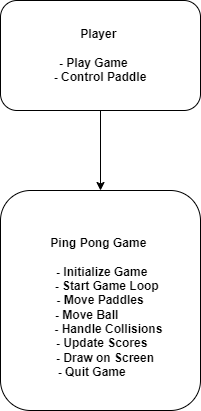

The diagram above was exported from draw.io. Its source (the exported page's mxGraphModel, read from the mxfile embedded in the PNG):
<mxGraphModel dx="1050" dy="522" grid="1" gridSize="10" guides="1" tooltips="1" connect="1" arrows="1" fold="1" page="1" pageScale="1" pageWidth="827" pageHeight="1169" math="0" shadow="0">
  <root>
    <mxCell id="0" />
    <mxCell id="1" parent="0" />
    <mxCell id="tj9FdpeDorU7b2PRdxnz-4" value="" style="edgeStyle=orthogonalEdgeStyle;rounded=0;orthogonalLoop=1;jettySize=auto;html=1;" edge="1" parent="1" source="tj9FdpeDorU7b2PRdxnz-2" target="tj9FdpeDorU7b2PRdxnz-3">
      <mxGeometry relative="1" as="geometry" />
    </mxCell>
    <mxCell id="tj9FdpeDorU7b2PRdxnz-2" value="&lt;div style=&quot;border-color: var(--border-color);&quot;&gt;&lt;b&gt;Player&amp;nbsp;&lt;/b&gt;&lt;/div&gt;&lt;div style=&quot;border-color: var(--border-color);&quot;&gt;&lt;b&gt;&amp;nbsp;&amp;nbsp; &amp;nbsp; &amp;nbsp;&lt;/b&gt;&lt;/div&gt;&lt;div style=&quot;border-color: var(--border-color);&quot;&gt;&lt;b&gt;&amp;nbsp; &amp;nbsp;- Play Game&amp;nbsp; &amp;nbsp; &amp;nbsp; &amp;nbsp;&lt;/b&gt;&lt;/div&gt;&lt;div style=&quot;border-color: var(--border-color);&quot;&gt;&lt;b&gt;&amp;nbsp; - Control Paddle&amp;nbsp;&amp;nbsp;&lt;/b&gt;&lt;/div&gt;" style="rounded=1;whiteSpace=wrap;html=1;" vertex="1" parent="1">
      <mxGeometry x="310" y="110" width="200" height="110" as="geometry" />
    </mxCell>
    <mxCell id="tj9FdpeDorU7b2PRdxnz-3" value="&lt;div style=&quot;border-color: var(--border-color);&quot;&gt;&lt;b&gt;&lt;br&gt;&lt;/b&gt;&lt;/div&gt;&lt;div style=&quot;border-color: var(--border-color);&quot;&gt;&lt;b&gt;&amp;nbsp; &amp;nbsp;Ping Pong Game&amp;nbsp; &amp;nbsp;&amp;nbsp;&lt;/b&gt;&lt;/div&gt;&lt;div style=&quot;border-color: var(--border-color);&quot;&gt;&lt;b&gt;&lt;br&gt;&lt;/b&gt;&lt;/div&gt;&lt;div style=&quot;border-color: var(--border-color);&quot;&gt;&lt;b&gt;&amp;nbsp; &amp;nbsp; - Initialize Game&amp;nbsp; &amp;nbsp;&lt;/b&gt;&lt;/div&gt;&lt;div style=&quot;border-color: var(--border-color);&quot;&gt;&lt;b&gt;&amp;nbsp; &amp;nbsp; &amp;nbsp; &amp;nbsp;- Start Game Loop&amp;nbsp; &amp;nbsp;&lt;/b&gt;&lt;/div&gt;&lt;div style=&quot;border-color: var(--border-color);&quot;&gt;&lt;span style=&quot;background-color: initial;&quot;&gt;&lt;b&gt;&amp;nbsp; &amp;nbsp; &amp;nbsp; - Move Paddles&amp;nbsp; &amp;nbsp; &amp;nbsp;&amp;nbsp;&lt;/b&gt;&lt;/span&gt;&lt;/div&gt;&lt;div style=&quot;border-color: var(--border-color);&quot;&gt;&lt;b&gt;&amp;nbsp;- Move Ball&amp;nbsp; &amp;nbsp; &amp;nbsp; &amp;nbsp; &amp;nbsp;&lt;/b&gt;&lt;/div&gt;&lt;div style=&quot;border-color: var(--border-color);&quot;&gt;&lt;b&gt;&amp;nbsp; &amp;nbsp; &amp;nbsp; - Handle Collisions&amp;nbsp;&lt;/b&gt;&lt;/div&gt;&lt;div style=&quot;border-color: var(--border-color);&quot;&gt;&lt;b&gt;&amp;nbsp; &amp;nbsp; &amp;nbsp; - Update Scores&amp;nbsp; &amp;nbsp; &amp;nbsp;&lt;/b&gt;&lt;/div&gt;&lt;div style=&quot;border-color: var(--border-color);&quot;&gt;&lt;b&gt;&amp;nbsp; &amp;nbsp; &amp;nbsp; &amp;nbsp;- Draw on Screen&amp;nbsp; &amp;nbsp;&amp;nbsp;&lt;/b&gt;&lt;/div&gt;&lt;div style=&quot;border-color: var(--border-color);&quot;&gt;&lt;b&gt;&amp;nbsp;- Quit Game&amp;nbsp; &amp;nbsp; &amp;nbsp;&amp;nbsp;&lt;/b&gt;&lt;/div&gt;" style="rounded=1;whiteSpace=wrap;html=1;" vertex="1" parent="1">
      <mxGeometry x="310" y="300" width="200" height="220" as="geometry" />
    </mxCell>
  </root>
</mxGraphModel>